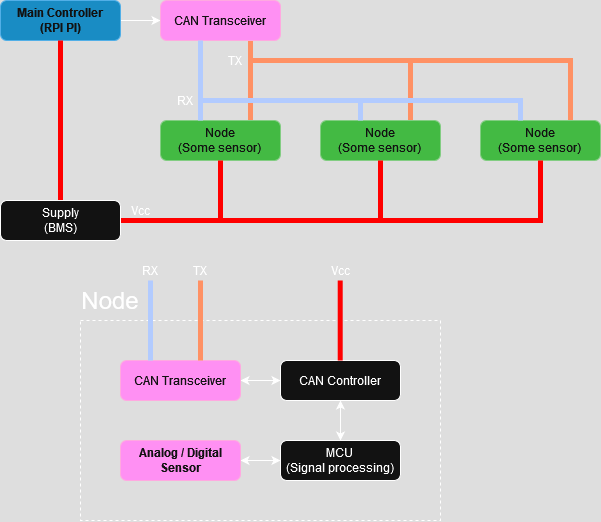

The diagram above was exported from draw.io. Its source (the exported page's mxGraphModel, read from the mxfile embedded in the PNG):
<mxGraphModel dx="840" dy="496" grid="1" gridSize="10" guides="1" tooltips="1" connect="1" arrows="1" fold="1" page="1" pageScale="1" pageWidth="850" pageHeight="1100" math="0" shadow="0">
  <root>
    <mxCell id="0" />
    <mxCell id="1" parent="0" />
    <mxCell id="aOAZJL3lSvZ-4dVWpA5p-3" value="" style="edgeStyle=orthogonalEdgeStyle;rounded=0;orthogonalLoop=1;jettySize=auto;html=1;" edge="1" parent="1" source="aOAZJL3lSvZ-4dVWpA5p-1" target="aOAZJL3lSvZ-4dVWpA5p-2">
      <mxGeometry relative="1" as="geometry" />
    </mxCell>
    <mxCell id="aOAZJL3lSvZ-4dVWpA5p-1" value="&lt;div&gt;Main Controller&lt;/div&gt;&lt;div&gt;(RPI PI)&lt;/div&gt;" style="rounded=1;whiteSpace=wrap;html=1;fillColor=#1ba1e2;fontColor=#ffffff;strokeColor=#006EAF;fontStyle=1;labelBorderColor=none;textShadow=0;" vertex="1" parent="1">
      <mxGeometry x="40" y="40" width="120" height="40" as="geometry" />
    </mxCell>
    <mxCell id="aOAZJL3lSvZ-4dVWpA5p-9" style="edgeStyle=orthogonalEdgeStyle;rounded=0;orthogonalLoop=1;jettySize=auto;html=1;exitX=0.75;exitY=1;exitDx=0;exitDy=0;entryX=0.75;entryY=0;entryDx=0;entryDy=0;endArrow=none;startFill=0;strokeWidth=5;fillColor=#fa6800;strokeColor=#C73500;" edge="1" parent="1" source="aOAZJL3lSvZ-4dVWpA5p-2" target="aOAZJL3lSvZ-4dVWpA5p-6">
      <mxGeometry relative="1" as="geometry" />
    </mxCell>
    <mxCell id="aOAZJL3lSvZ-4dVWpA5p-2" value="CAN Transceiver " style="rounded=1;whiteSpace=wrap;html=1;fillColor=#d80073;fontColor=#ffffff;strokeColor=#A50040;" vertex="1" parent="1">
      <mxGeometry x="200" y="40" width="120" height="40" as="geometry" />
    </mxCell>
    <mxCell id="aOAZJL3lSvZ-4dVWpA5p-10" style="edgeStyle=orthogonalEdgeStyle;rounded=0;orthogonalLoop=1;jettySize=auto;html=1;exitX=0.75;exitY=0;exitDx=0;exitDy=0;endArrow=none;startFill=0;fillColor=#fa6800;strokeColor=#C73500;strokeWidth=5;" edge="1" parent="1" source="aOAZJL3lSvZ-4dVWpA5p-4">
      <mxGeometry relative="1" as="geometry">
        <mxPoint x="290" y="100" as="targetPoint" />
        <mxPoint x="450" y="150" as="sourcePoint" />
        <Array as="points">
          <mxPoint x="450" y="100" />
        </Array>
      </mxGeometry>
    </mxCell>
    <mxCell id="aOAZJL3lSvZ-4dVWpA5p-4" value="&lt;div&gt;Node&lt;/div&gt;&lt;div&gt;(Some sensor)&lt;br&gt;&lt;/div&gt;" style="rounded=1;whiteSpace=wrap;html=1;fillColor=#008a00;fontColor=#ffffff;strokeColor=#005700;" vertex="1" parent="1">
      <mxGeometry x="360" y="160" width="120" height="40" as="geometry" />
    </mxCell>
    <mxCell id="aOAZJL3lSvZ-4dVWpA5p-6" value="&lt;div&gt;Node&lt;/div&gt;&lt;div&gt;(Some sensor)&lt;br&gt;&lt;/div&gt;" style="rounded=1;whiteSpace=wrap;html=1;fillColor=#008a00;fontColor=#ffffff;strokeColor=#005700;" vertex="1" parent="1">
      <mxGeometry x="200" y="160" width="120" height="40" as="geometry" />
    </mxCell>
    <mxCell id="aOAZJL3lSvZ-4dVWpA5p-11" style="edgeStyle=orthogonalEdgeStyle;rounded=0;orthogonalLoop=1;jettySize=auto;html=1;exitX=0.75;exitY=0;exitDx=0;exitDy=0;strokeWidth=5;endArrow=none;startFill=0;fillColor=#fa6800;strokeColor=#C73500;" edge="1" parent="1" source="aOAZJL3lSvZ-4dVWpA5p-7">
      <mxGeometry relative="1" as="geometry">
        <mxPoint x="450" y="110" as="targetPoint" />
        <Array as="points">
          <mxPoint x="610" y="100" />
          <mxPoint x="450" y="100" />
        </Array>
      </mxGeometry>
    </mxCell>
    <mxCell id="aOAZJL3lSvZ-4dVWpA5p-7" value="&lt;div&gt;Node&lt;/div&gt;&lt;div&gt;(Some sensor)&lt;br&gt;&lt;/div&gt;" style="rounded=1;whiteSpace=wrap;html=1;fillColor=#008a00;fontColor=#ffffff;strokeColor=#005700;" vertex="1" parent="1">
      <mxGeometry x="520" y="160" width="120" height="40" as="geometry" />
    </mxCell>
    <mxCell id="aOAZJL3lSvZ-4dVWpA5p-13" style="edgeStyle=orthogonalEdgeStyle;rounded=0;orthogonalLoop=1;jettySize=auto;html=1;exitX=0.75;exitY=1;exitDx=0;exitDy=0;entryX=0.75;entryY=0;entryDx=0;entryDy=0;endArrow=none;startFill=0;strokeWidth=5;fillColor=#0050ef;strokeColor=#001DBC;" edge="1" parent="1">
      <mxGeometry relative="1" as="geometry">
        <mxPoint x="240" y="80" as="sourcePoint" />
        <mxPoint x="240" y="160" as="targetPoint" />
      </mxGeometry>
    </mxCell>
    <mxCell id="aOAZJL3lSvZ-4dVWpA5p-14" style="edgeStyle=orthogonalEdgeStyle;rounded=0;orthogonalLoop=1;jettySize=auto;html=1;exitX=0.75;exitY=0;exitDx=0;exitDy=0;endArrow=none;startFill=0;fillColor=#0050ef;strokeColor=#001DBC;strokeWidth=5;" edge="1" parent="1">
      <mxGeometry relative="1" as="geometry">
        <mxPoint x="240" y="110" as="targetPoint" />
        <mxPoint x="400" y="160" as="sourcePoint" />
        <Array as="points">
          <mxPoint x="400" y="140" />
          <mxPoint x="240" y="140" />
        </Array>
      </mxGeometry>
    </mxCell>
    <mxCell id="aOAZJL3lSvZ-4dVWpA5p-15" style="edgeStyle=orthogonalEdgeStyle;rounded=0;orthogonalLoop=1;jettySize=auto;html=1;exitX=0.75;exitY=0;exitDx=0;exitDy=0;strokeWidth=5;endArrow=none;startFill=0;fillColor=#0050ef;strokeColor=#001DBC;" edge="1" parent="1">
      <mxGeometry relative="1" as="geometry">
        <mxPoint x="400" y="140" as="targetPoint" />
        <mxPoint x="560" y="160" as="sourcePoint" />
        <Array as="points">
          <mxPoint x="560" y="140" />
        </Array>
      </mxGeometry>
    </mxCell>
    <mxCell id="aOAZJL3lSvZ-4dVWpA5p-16" value="" style="rounded=0;whiteSpace=wrap;html=1;fillColor=none;dashed=1;" vertex="1" parent="1">
      <mxGeometry x="120" y="360" width="360" height="200" as="geometry" />
    </mxCell>
    <mxCell id="aOAZJL3lSvZ-4dVWpA5p-20" style="edgeStyle=orthogonalEdgeStyle;rounded=0;orthogonalLoop=1;jettySize=auto;html=1;exitX=1;exitY=0.5;exitDx=0;exitDy=0;entryX=0;entryY=0.5;entryDx=0;entryDy=0;startArrow=classic;startFill=1;" edge="1" parent="1" source="aOAZJL3lSvZ-4dVWpA5p-17" target="aOAZJL3lSvZ-4dVWpA5p-19">
      <mxGeometry relative="1" as="geometry" />
    </mxCell>
    <mxCell id="aOAZJL3lSvZ-4dVWpA5p-17" value="&lt;b&gt;Analog / Digital Sensor&lt;/b&gt;" style="rounded=1;whiteSpace=wrap;html=1;fillColor=#d80073;fontColor=#ffffff;strokeColor=#A50040;" vertex="1" parent="1">
      <mxGeometry x="160" y="480" width="120" height="40" as="geometry" />
    </mxCell>
    <mxCell id="aOAZJL3lSvZ-4dVWpA5p-18" value="&lt;div&gt;Node&lt;/div&gt;" style="text;html=1;align=center;verticalAlign=middle;whiteSpace=wrap;rounded=0;fontSize=24;" vertex="1" parent="1">
      <mxGeometry x="120" y="330" width="60" height="20" as="geometry" />
    </mxCell>
    <mxCell id="aOAZJL3lSvZ-4dVWpA5p-28" style="edgeStyle=orthogonalEdgeStyle;rounded=0;orthogonalLoop=1;jettySize=auto;html=1;exitX=0.5;exitY=0;exitDx=0;exitDy=0;entryX=0.5;entryY=1;entryDx=0;entryDy=0;startArrow=classic;startFill=1;" edge="1" parent="1" source="aOAZJL3lSvZ-4dVWpA5p-19" target="aOAZJL3lSvZ-4dVWpA5p-21">
      <mxGeometry relative="1" as="geometry" />
    </mxCell>
    <mxCell id="aOAZJL3lSvZ-4dVWpA5p-19" value="MCU&lt;br&gt;(Signal processing)" style="rounded=1;whiteSpace=wrap;html=1;" vertex="1" parent="1">
      <mxGeometry x="320" y="480" width="120" height="40" as="geometry" />
    </mxCell>
    <mxCell id="aOAZJL3lSvZ-4dVWpA5p-24" style="edgeStyle=orthogonalEdgeStyle;rounded=0;orthogonalLoop=1;jettySize=auto;html=1;exitX=0;exitY=0.5;exitDx=0;exitDy=0;entryX=1;entryY=0.5;entryDx=0;entryDy=0;startArrow=classic;startFill=1;" edge="1" parent="1" source="aOAZJL3lSvZ-4dVWpA5p-21" target="aOAZJL3lSvZ-4dVWpA5p-22">
      <mxGeometry relative="1" as="geometry" />
    </mxCell>
    <mxCell id="aOAZJL3lSvZ-4dVWpA5p-21" value="&lt;div&gt;CAN Controller&lt;/div&gt;" style="rounded=1;whiteSpace=wrap;html=1;" vertex="1" parent="1">
      <mxGeometry x="320" y="400" width="120" height="40" as="geometry" />
    </mxCell>
    <mxCell id="aOAZJL3lSvZ-4dVWpA5p-22" value="&lt;div&gt;CAN Transceiver&lt;/div&gt;" style="rounded=1;whiteSpace=wrap;html=1;fillColor=#d80073;fontColor=#ffffff;strokeColor=#A50040;" vertex="1" parent="1">
      <mxGeometry x="160" y="400" width="120" height="40" as="geometry" />
    </mxCell>
    <mxCell id="aOAZJL3lSvZ-4dVWpA5p-29" style="edgeStyle=orthogonalEdgeStyle;rounded=0;orthogonalLoop=1;jettySize=auto;html=1;exitX=0.75;exitY=1;exitDx=0;exitDy=0;entryX=0.75;entryY=0;entryDx=0;entryDy=0;endArrow=none;startFill=0;strokeWidth=5;fillColor=#0050ef;strokeColor=#001DBC;" edge="1" parent="1">
      <mxGeometry relative="1" as="geometry">
        <mxPoint x="190" y="320" as="sourcePoint" />
        <mxPoint x="190" y="400" as="targetPoint" />
      </mxGeometry>
    </mxCell>
    <mxCell id="aOAZJL3lSvZ-4dVWpA5p-30" style="edgeStyle=orthogonalEdgeStyle;rounded=0;orthogonalLoop=1;jettySize=auto;html=1;exitX=0.75;exitY=1;exitDx=0;exitDy=0;entryX=0.75;entryY=0;entryDx=0;entryDy=0;endArrow=none;startFill=0;strokeWidth=5;fillColor=#fa6800;strokeColor=#C73500;" edge="1" parent="1">
      <mxGeometry relative="1" as="geometry">
        <mxPoint x="240" y="320" as="sourcePoint" />
        <mxPoint x="240" y="400" as="targetPoint" />
      </mxGeometry>
    </mxCell>
    <mxCell id="aOAZJL3lSvZ-4dVWpA5p-39" style="edgeStyle=orthogonalEdgeStyle;rounded=0;orthogonalLoop=1;jettySize=auto;html=1;exitX=1;exitY=0.5;exitDx=0;exitDy=0;entryX=0.5;entryY=1;entryDx=0;entryDy=0;fillColor=#d80073;strokeColor=light-dark(#A50040, #ff0000);strokeWidth=5;endArrow=none;startFill=0;" edge="1" parent="1" source="aOAZJL3lSvZ-4dVWpA5p-38" target="aOAZJL3lSvZ-4dVWpA5p-6">
      <mxGeometry relative="1" as="geometry" />
    </mxCell>
    <mxCell id="aOAZJL3lSvZ-4dVWpA5p-40" style="edgeStyle=orthogonalEdgeStyle;rounded=0;orthogonalLoop=1;jettySize=auto;html=1;exitX=1;exitY=0.5;exitDx=0;exitDy=0;entryX=0.5;entryY=1;entryDx=0;entryDy=0;fillColor=#d80073;strokeColor=light-dark(#A50040, #ff0000);strokeWidth=5;endArrow=none;startFill=0;" edge="1" parent="1" source="aOAZJL3lSvZ-4dVWpA5p-38" target="aOAZJL3lSvZ-4dVWpA5p-4">
      <mxGeometry relative="1" as="geometry" />
    </mxCell>
    <mxCell id="aOAZJL3lSvZ-4dVWpA5p-41" style="edgeStyle=orthogonalEdgeStyle;rounded=0;orthogonalLoop=1;jettySize=auto;html=1;exitX=1;exitY=0.5;exitDx=0;exitDy=0;entryX=0.5;entryY=1;entryDx=0;entryDy=0;fillColor=#d80073;strokeColor=light-dark(#A50040, #ff0000);strokeWidth=5;endArrow=none;startFill=0;" edge="1" parent="1" source="aOAZJL3lSvZ-4dVWpA5p-38" target="aOAZJL3lSvZ-4dVWpA5p-7">
      <mxGeometry relative="1" as="geometry" />
    </mxCell>
    <mxCell id="aOAZJL3lSvZ-4dVWpA5p-42" style="edgeStyle=orthogonalEdgeStyle;rounded=0;orthogonalLoop=1;jettySize=auto;html=1;exitX=0.5;exitY=0;exitDx=0;exitDy=0;entryX=0.5;entryY=1;entryDx=0;entryDy=0;fillColor=#d80073;strokeColor=light-dark(#A50040, #ff0000);strokeWidth=5;endArrow=none;startFill=0;" edge="1" parent="1" source="aOAZJL3lSvZ-4dVWpA5p-38" target="aOAZJL3lSvZ-4dVWpA5p-1">
      <mxGeometry relative="1" as="geometry">
        <mxPoint x="100" y="100" as="targetPoint" />
      </mxGeometry>
    </mxCell>
    <mxCell id="aOAZJL3lSvZ-4dVWpA5p-38" value="&lt;div&gt;Supply&lt;/div&gt;&lt;div&gt;(BMS)&lt;/div&gt;" style="rounded=1;whiteSpace=wrap;html=1;" vertex="1" parent="1">
      <mxGeometry x="40" y="240" width="120" height="40" as="geometry" />
    </mxCell>
    <mxCell id="aOAZJL3lSvZ-4dVWpA5p-43" style="edgeStyle=orthogonalEdgeStyle;rounded=0;orthogonalLoop=1;jettySize=auto;html=1;exitX=0.75;exitY=1;exitDx=0;exitDy=0;entryX=0.75;entryY=0;entryDx=0;entryDy=0;endArrow=none;startFill=0;strokeWidth=5;fillColor=#fa6800;strokeColor=light-dark(#C73500, #ff0000);" edge="1" parent="1">
      <mxGeometry relative="1" as="geometry">
        <mxPoint x="379.71000000000004" y="320" as="sourcePoint" />
        <mxPoint x="379.71000000000004" y="400" as="targetPoint" />
      </mxGeometry>
    </mxCell>
    <mxCell id="aOAZJL3lSvZ-4dVWpA5p-44" value="&lt;div&gt;RX&lt;/div&gt;" style="text;html=1;align=center;verticalAlign=middle;whiteSpace=wrap;rounded=0;" vertex="1" parent="1">
      <mxGeometry x="170" y="300" width="40" height="20" as="geometry" />
    </mxCell>
    <mxCell id="aOAZJL3lSvZ-4dVWpA5p-45" value="&lt;div&gt;TX&lt;/div&gt;" style="text;html=1;align=center;verticalAlign=middle;whiteSpace=wrap;rounded=0;" vertex="1" parent="1">
      <mxGeometry x="260" y="90" width="30" height="20" as="geometry" />
    </mxCell>
    <mxCell id="aOAZJL3lSvZ-4dVWpA5p-47" value="&lt;div&gt;Vcc&lt;/div&gt;" style="text;html=1;align=center;verticalAlign=middle;whiteSpace=wrap;rounded=0;" vertex="1" parent="1">
      <mxGeometry x="160" y="240" width="40" height="20" as="geometry" />
    </mxCell>
    <mxCell id="aOAZJL3lSvZ-4dVWpA5p-48" value="&lt;div&gt;Vcc&lt;/div&gt;" style="text;html=1;align=center;verticalAlign=middle;whiteSpace=wrap;rounded=0;" vertex="1" parent="1">
      <mxGeometry x="360" y="300" width="40" height="20" as="geometry" />
    </mxCell>
    <mxCell id="aOAZJL3lSvZ-4dVWpA5p-50" value="&lt;div&gt;RX&lt;/div&gt;" style="text;html=1;align=center;verticalAlign=middle;whiteSpace=wrap;rounded=0;" vertex="1" parent="1">
      <mxGeometry x="210" y="130" width="30" height="20" as="geometry" />
    </mxCell>
    <mxCell id="aOAZJL3lSvZ-4dVWpA5p-51" value="&lt;div&gt;TX&lt;/div&gt;" style="text;html=1;align=center;verticalAlign=middle;whiteSpace=wrap;rounded=0;" vertex="1" parent="1">
      <mxGeometry x="220" y="300" width="40" height="20" as="geometry" />
    </mxCell>
  </root>
</mxGraphModel>